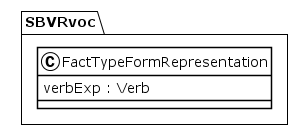

The diagram above was rendered by PlantUML. Its source (embedded in the PNG):
@startuml
!theme plain
package SBVRvoc {
class FactTypeFormRepresentation {
	 verbExp : Verb
}
}
@enduml